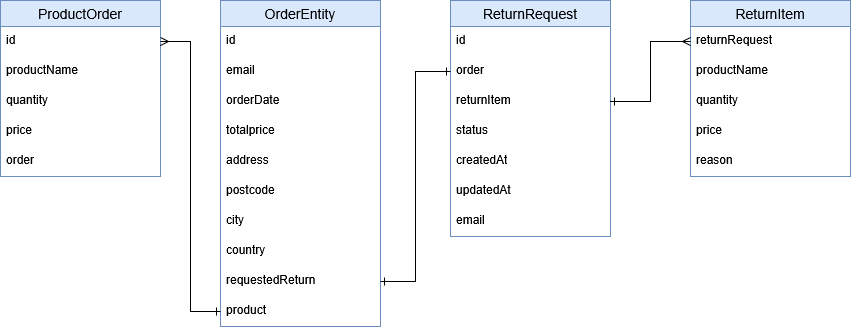

The diagram above was exported from draw.io. Its source (the exported page's mxGraphModel, read from the mxfile embedded in the PNG):
<mxGraphModel dx="1892" dy="563" grid="1" gridSize="10" guides="1" tooltips="1" connect="1" arrows="1" fold="1" page="1" pageScale="1" pageWidth="850" pageHeight="1100" math="0" shadow="0">
  <root>
    <mxCell id="0" />
    <mxCell id="1" parent="0" />
    <mxCell id="b64Fvu46Oizkov2cWzN2-1" value="ReturnRequest" style="swimlane;fontStyle=0;childLayout=stackLayout;horizontal=1;startSize=26;horizontalStack=0;resizeParent=1;resizeParentMax=0;resizeLast=0;collapsible=1;marginBottom=0;align=center;fontSize=14;fillColor=#dae8fc;strokeColor=#6c8ebf;" vertex="1" parent="1">
      <mxGeometry x="380" y="270" width="160" height="236" as="geometry" />
    </mxCell>
    <mxCell id="b64Fvu46Oizkov2cWzN2-2" value="id" style="text;strokeColor=none;fillColor=none;spacingLeft=4;spacingRight=4;overflow=hidden;rotatable=0;points=[[0,0.5],[1,0.5]];portConstraint=eastwest;fontSize=12;whiteSpace=wrap;html=1;" vertex="1" parent="b64Fvu46Oizkov2cWzN2-1">
      <mxGeometry y="26" width="160" height="30" as="geometry" />
    </mxCell>
    <mxCell id="b64Fvu46Oizkov2cWzN2-3" value="order" style="text;strokeColor=none;fillColor=none;spacingLeft=4;spacingRight=4;overflow=hidden;rotatable=0;points=[[0,0.5],[1,0.5]];portConstraint=eastwest;fontSize=12;whiteSpace=wrap;html=1;" vertex="1" parent="b64Fvu46Oizkov2cWzN2-1">
      <mxGeometry y="56" width="160" height="30" as="geometry" />
    </mxCell>
    <mxCell id="b64Fvu46Oizkov2cWzN2-4" value="returnItem" style="text;strokeColor=none;fillColor=none;spacingLeft=4;spacingRight=4;overflow=hidden;rotatable=0;points=[[0,0.5],[1,0.5]];portConstraint=eastwest;fontSize=12;whiteSpace=wrap;html=1;" vertex="1" parent="b64Fvu46Oizkov2cWzN2-1">
      <mxGeometry y="86" width="160" height="30" as="geometry" />
    </mxCell>
    <mxCell id="b64Fvu46Oizkov2cWzN2-5" value="status" style="text;strokeColor=none;fillColor=none;spacingLeft=4;spacingRight=4;overflow=hidden;rotatable=0;points=[[0,0.5],[1,0.5]];portConstraint=eastwest;fontSize=12;whiteSpace=wrap;html=1;" vertex="1" parent="b64Fvu46Oizkov2cWzN2-1">
      <mxGeometry y="116" width="160" height="30" as="geometry" />
    </mxCell>
    <mxCell id="b64Fvu46Oizkov2cWzN2-6" value="createdAt" style="text;strokeColor=none;fillColor=none;spacingLeft=4;spacingRight=4;overflow=hidden;rotatable=0;points=[[0,0.5],[1,0.5]];portConstraint=eastwest;fontSize=12;whiteSpace=wrap;html=1;" vertex="1" parent="b64Fvu46Oizkov2cWzN2-1">
      <mxGeometry y="146" width="160" height="30" as="geometry" />
    </mxCell>
    <mxCell id="b64Fvu46Oizkov2cWzN2-7" value="updatedAt" style="text;strokeColor=none;fillColor=none;spacingLeft=4;spacingRight=4;overflow=hidden;rotatable=0;points=[[0,0.5],[1,0.5]];portConstraint=eastwest;fontSize=12;whiteSpace=wrap;html=1;" vertex="1" parent="b64Fvu46Oizkov2cWzN2-1">
      <mxGeometry y="176" width="160" height="30" as="geometry" />
    </mxCell>
    <mxCell id="b64Fvu46Oizkov2cWzN2-8" value="email" style="text;strokeColor=none;fillColor=none;spacingLeft=4;spacingRight=4;overflow=hidden;rotatable=0;points=[[0,0.5],[1,0.5]];portConstraint=eastwest;fontSize=12;whiteSpace=wrap;html=1;" vertex="1" parent="b64Fvu46Oizkov2cWzN2-1">
      <mxGeometry y="206" width="160" height="30" as="geometry" />
    </mxCell>
    <mxCell id="b64Fvu46Oizkov2cWzN2-9" value="ReturnItem" style="swimlane;fontStyle=0;childLayout=stackLayout;horizontal=1;startSize=26;horizontalStack=0;resizeParent=1;resizeParentMax=0;resizeLast=0;collapsible=1;marginBottom=0;align=center;fontSize=14;fillColor=#dae8fc;strokeColor=#6c8ebf;" vertex="1" parent="1">
      <mxGeometry x="620" y="270" width="160" height="176" as="geometry" />
    </mxCell>
    <mxCell id="b64Fvu46Oizkov2cWzN2-14" value="returnRequest" style="text;strokeColor=none;fillColor=none;spacingLeft=4;spacingRight=4;overflow=hidden;rotatable=0;points=[[0,0.5],[1,0.5]];portConstraint=eastwest;fontSize=12;whiteSpace=wrap;html=1;" vertex="1" parent="b64Fvu46Oizkov2cWzN2-9">
      <mxGeometry y="26" width="160" height="30" as="geometry" />
    </mxCell>
    <mxCell id="b64Fvu46Oizkov2cWzN2-10" value="productName" style="text;strokeColor=none;fillColor=none;spacingLeft=4;spacingRight=4;overflow=hidden;rotatable=0;points=[[0,0.5],[1,0.5]];portConstraint=eastwest;fontSize=12;whiteSpace=wrap;html=1;" vertex="1" parent="b64Fvu46Oizkov2cWzN2-9">
      <mxGeometry y="56" width="160" height="30" as="geometry" />
    </mxCell>
    <mxCell id="b64Fvu46Oizkov2cWzN2-11" value="quantity" style="text;strokeColor=none;fillColor=none;spacingLeft=4;spacingRight=4;overflow=hidden;rotatable=0;points=[[0,0.5],[1,0.5]];portConstraint=eastwest;fontSize=12;whiteSpace=wrap;html=1;" vertex="1" parent="b64Fvu46Oizkov2cWzN2-9">
      <mxGeometry y="86" width="160" height="30" as="geometry" />
    </mxCell>
    <mxCell id="b64Fvu46Oizkov2cWzN2-12" value="price" style="text;strokeColor=none;fillColor=none;spacingLeft=4;spacingRight=4;overflow=hidden;rotatable=0;points=[[0,0.5],[1,0.5]];portConstraint=eastwest;fontSize=12;whiteSpace=wrap;html=1;" vertex="1" parent="b64Fvu46Oizkov2cWzN2-9">
      <mxGeometry y="116" width="160" height="30" as="geometry" />
    </mxCell>
    <mxCell id="b64Fvu46Oizkov2cWzN2-13" value="reason" style="text;strokeColor=none;fillColor=none;spacingLeft=4;spacingRight=4;overflow=hidden;rotatable=0;points=[[0,0.5],[1,0.5]];portConstraint=eastwest;fontSize=12;whiteSpace=wrap;html=1;" vertex="1" parent="b64Fvu46Oizkov2cWzN2-9">
      <mxGeometry y="146" width="160" height="30" as="geometry" />
    </mxCell>
    <mxCell id="b64Fvu46Oizkov2cWzN2-15" value="OrderEntity" style="swimlane;fontStyle=0;childLayout=stackLayout;horizontal=1;startSize=26;horizontalStack=0;resizeParent=1;resizeParentMax=0;resizeLast=0;collapsible=1;marginBottom=0;align=center;fontSize=14;fillColor=#dae8fc;strokeColor=#6c8ebf;" vertex="1" parent="1">
      <mxGeometry x="150" y="270" width="160" height="326" as="geometry" />
    </mxCell>
    <mxCell id="b64Fvu46Oizkov2cWzN2-16" value="id&lt;span style=&quot;white-space: pre;&quot;&gt;&#09;&lt;/span&gt;" style="text;strokeColor=none;fillColor=none;spacingLeft=4;spacingRight=4;overflow=hidden;rotatable=0;points=[[0,0.5],[1,0.5]];portConstraint=eastwest;fontSize=12;whiteSpace=wrap;html=1;" vertex="1" parent="b64Fvu46Oizkov2cWzN2-15">
      <mxGeometry y="26" width="160" height="30" as="geometry" />
    </mxCell>
    <mxCell id="b64Fvu46Oizkov2cWzN2-17" value="email" style="text;strokeColor=none;fillColor=none;spacingLeft=4;spacingRight=4;overflow=hidden;rotatable=0;points=[[0,0.5],[1,0.5]];portConstraint=eastwest;fontSize=12;whiteSpace=wrap;html=1;" vertex="1" parent="b64Fvu46Oizkov2cWzN2-15">
      <mxGeometry y="56" width="160" height="30" as="geometry" />
    </mxCell>
    <mxCell id="b64Fvu46Oizkov2cWzN2-18" value="orderDate" style="text;strokeColor=none;fillColor=none;spacingLeft=4;spacingRight=4;overflow=hidden;rotatable=0;points=[[0,0.5],[1,0.5]];portConstraint=eastwest;fontSize=12;whiteSpace=wrap;html=1;" vertex="1" parent="b64Fvu46Oizkov2cWzN2-15">
      <mxGeometry y="86" width="160" height="30" as="geometry" />
    </mxCell>
    <mxCell id="b64Fvu46Oizkov2cWzN2-19" value="totalprice" style="text;strokeColor=none;fillColor=none;spacingLeft=4;spacingRight=4;overflow=hidden;rotatable=0;points=[[0,0.5],[1,0.5]];portConstraint=eastwest;fontSize=12;whiteSpace=wrap;html=1;" vertex="1" parent="b64Fvu46Oizkov2cWzN2-15">
      <mxGeometry y="116" width="160" height="30" as="geometry" />
    </mxCell>
    <mxCell id="b64Fvu46Oizkov2cWzN2-20" value="address" style="text;strokeColor=none;fillColor=none;spacingLeft=4;spacingRight=4;overflow=hidden;rotatable=0;points=[[0,0.5],[1,0.5]];portConstraint=eastwest;fontSize=12;whiteSpace=wrap;html=1;" vertex="1" parent="b64Fvu46Oizkov2cWzN2-15">
      <mxGeometry y="146" width="160" height="30" as="geometry" />
    </mxCell>
    <mxCell id="b64Fvu46Oizkov2cWzN2-21" value="postcode" style="text;strokeColor=none;fillColor=none;spacingLeft=4;spacingRight=4;overflow=hidden;rotatable=0;points=[[0,0.5],[1,0.5]];portConstraint=eastwest;fontSize=12;whiteSpace=wrap;html=1;" vertex="1" parent="b64Fvu46Oizkov2cWzN2-15">
      <mxGeometry y="176" width="160" height="30" as="geometry" />
    </mxCell>
    <mxCell id="b64Fvu46Oizkov2cWzN2-22" value="city" style="text;strokeColor=none;fillColor=none;spacingLeft=4;spacingRight=4;overflow=hidden;rotatable=0;points=[[0,0.5],[1,0.5]];portConstraint=eastwest;fontSize=12;whiteSpace=wrap;html=1;" vertex="1" parent="b64Fvu46Oizkov2cWzN2-15">
      <mxGeometry y="206" width="160" height="30" as="geometry" />
    </mxCell>
    <mxCell id="b64Fvu46Oizkov2cWzN2-23" value="country" style="text;strokeColor=none;fillColor=none;spacingLeft=4;spacingRight=4;overflow=hidden;rotatable=0;points=[[0,0.5],[1,0.5]];portConstraint=eastwest;fontSize=12;whiteSpace=wrap;html=1;" vertex="1" parent="b64Fvu46Oizkov2cWzN2-15">
      <mxGeometry y="236" width="160" height="30" as="geometry" />
    </mxCell>
    <mxCell id="b64Fvu46Oizkov2cWzN2-24" value="requestedReturn" style="text;strokeColor=none;fillColor=none;spacingLeft=4;spacingRight=4;overflow=hidden;rotatable=0;points=[[0,0.5],[1,0.5]];portConstraint=eastwest;fontSize=12;whiteSpace=wrap;html=1;" vertex="1" parent="b64Fvu46Oizkov2cWzN2-15">
      <mxGeometry y="266" width="160" height="30" as="geometry" />
    </mxCell>
    <mxCell id="b64Fvu46Oizkov2cWzN2-25" value="product" style="text;strokeColor=none;fillColor=none;spacingLeft=4;spacingRight=4;overflow=hidden;rotatable=0;points=[[0,0.5],[1,0.5]];portConstraint=eastwest;fontSize=12;whiteSpace=wrap;html=1;" vertex="1" parent="b64Fvu46Oizkov2cWzN2-15">
      <mxGeometry y="296" width="160" height="30" as="geometry" />
    </mxCell>
    <mxCell id="b64Fvu46Oizkov2cWzN2-26" value="ProductOrder" style="swimlane;fontStyle=0;childLayout=stackLayout;horizontal=1;startSize=26;horizontalStack=0;resizeParent=1;resizeParentMax=0;resizeLast=0;collapsible=1;marginBottom=0;align=center;fontSize=14;fillColor=#dae8fc;strokeColor=#6c8ebf;" vertex="1" parent="1">
      <mxGeometry x="-70" y="270" width="160" height="176" as="geometry" />
    </mxCell>
    <mxCell id="b64Fvu46Oizkov2cWzN2-27" value="id&lt;span style=&quot;white-space: pre;&quot;&gt;&#09;&lt;/span&gt;" style="text;strokeColor=none;fillColor=none;spacingLeft=4;spacingRight=4;overflow=hidden;rotatable=0;points=[[0,0.5],[1,0.5]];portConstraint=eastwest;fontSize=12;whiteSpace=wrap;html=1;" vertex="1" parent="b64Fvu46Oizkov2cWzN2-26">
      <mxGeometry y="26" width="160" height="30" as="geometry" />
    </mxCell>
    <mxCell id="b64Fvu46Oizkov2cWzN2-28" value="productName" style="text;strokeColor=none;fillColor=none;spacingLeft=4;spacingRight=4;overflow=hidden;rotatable=0;points=[[0,0.5],[1,0.5]];portConstraint=eastwest;fontSize=12;whiteSpace=wrap;html=1;" vertex="1" parent="b64Fvu46Oizkov2cWzN2-26">
      <mxGeometry y="56" width="160" height="30" as="geometry" />
    </mxCell>
    <mxCell id="b64Fvu46Oizkov2cWzN2-29" value="quantity" style="text;strokeColor=none;fillColor=none;spacingLeft=4;spacingRight=4;overflow=hidden;rotatable=0;points=[[0,0.5],[1,0.5]];portConstraint=eastwest;fontSize=12;whiteSpace=wrap;html=1;" vertex="1" parent="b64Fvu46Oizkov2cWzN2-26">
      <mxGeometry y="86" width="160" height="30" as="geometry" />
    </mxCell>
    <mxCell id="b64Fvu46Oizkov2cWzN2-30" value="price" style="text;strokeColor=none;fillColor=none;spacingLeft=4;spacingRight=4;overflow=hidden;rotatable=0;points=[[0,0.5],[1,0.5]];portConstraint=eastwest;fontSize=12;whiteSpace=wrap;html=1;" vertex="1" parent="b64Fvu46Oizkov2cWzN2-26">
      <mxGeometry y="116" width="160" height="30" as="geometry" />
    </mxCell>
    <mxCell id="b64Fvu46Oizkov2cWzN2-36" value="order" style="text;strokeColor=none;fillColor=none;spacingLeft=4;spacingRight=4;overflow=hidden;rotatable=0;points=[[0,0.5],[1,0.5]];portConstraint=eastwest;fontSize=12;whiteSpace=wrap;html=1;" vertex="1" parent="b64Fvu46Oizkov2cWzN2-26">
      <mxGeometry y="146" width="160" height="30" as="geometry" />
    </mxCell>
    <mxCell id="b64Fvu46Oizkov2cWzN2-37" style="edgeStyle=orthogonalEdgeStyle;rounded=0;orthogonalLoop=1;jettySize=auto;html=1;endArrow=ERone;endFill=0;startArrow=ERone;startFill=0;" edge="1" parent="1" source="b64Fvu46Oizkov2cWzN2-3" target="b64Fvu46Oizkov2cWzN2-24">
      <mxGeometry relative="1" as="geometry" />
    </mxCell>
    <mxCell id="b64Fvu46Oizkov2cWzN2-38" style="edgeStyle=orthogonalEdgeStyle;rounded=0;orthogonalLoop=1;jettySize=auto;html=1;startArrow=ERone;startFill=0;endArrow=ERmany;endFill=0;" edge="1" parent="1" source="b64Fvu46Oizkov2cWzN2-4" target="b64Fvu46Oizkov2cWzN2-14">
      <mxGeometry relative="1" as="geometry" />
    </mxCell>
    <mxCell id="b64Fvu46Oizkov2cWzN2-39" style="edgeStyle=orthogonalEdgeStyle;rounded=0;orthogonalLoop=1;jettySize=auto;html=1;entryX=1;entryY=0.5;entryDx=0;entryDy=0;startArrow=ERone;startFill=0;endArrow=ERmany;endFill=0;" edge="1" parent="1" source="b64Fvu46Oizkov2cWzN2-25" target="b64Fvu46Oizkov2cWzN2-27">
      <mxGeometry relative="1" as="geometry" />
    </mxCell>
  </root>
</mxGraphModel>